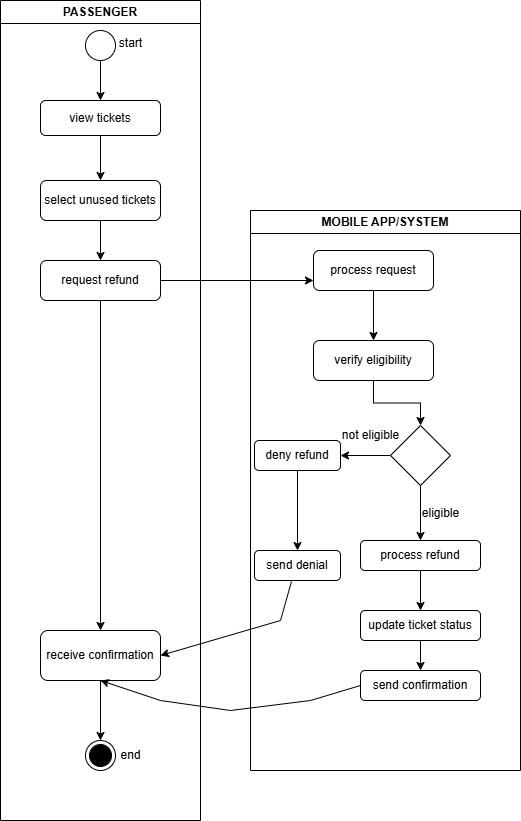

The diagram above was exported from draw.io. Its source (the exported page's mxGraphModel, read from the mxfile embedded in the PNG):
<mxGraphModel dx="872" dy="439" grid="1" gridSize="10" guides="1" tooltips="1" connect="1" arrows="1" fold="1" page="1" pageScale="1" pageWidth="827" pageHeight="1169" math="0" shadow="0">
  <root>
    <mxCell id="0" />
    <mxCell id="1" parent="0" />
    <mxCell id="ivWfJalH6FDmuY6JsGja-1" value="MOBILE APP/SYSTEM" style="swimlane;whiteSpace=wrap;html=1;" vertex="1" parent="1">
      <mxGeometry x="410" y="340" width="270" height="560" as="geometry" />
    </mxCell>
    <mxCell id="ivWfJalH6FDmuY6JsGja-14" value="" style="edgeStyle=orthogonalEdgeStyle;rounded=0;orthogonalLoop=1;jettySize=auto;html=1;" edge="1" parent="ivWfJalH6FDmuY6JsGja-1" source="ivWfJalH6FDmuY6JsGja-10" target="ivWfJalH6FDmuY6JsGja-12">
      <mxGeometry relative="1" as="geometry" />
    </mxCell>
    <mxCell id="ivWfJalH6FDmuY6JsGja-10" value="process request" style="rounded=1;whiteSpace=wrap;html=1;" vertex="1" parent="ivWfJalH6FDmuY6JsGja-1">
      <mxGeometry x="63" y="40" width="120" height="40" as="geometry" />
    </mxCell>
    <mxCell id="ivWfJalH6FDmuY6JsGja-16" value="" style="edgeStyle=orthogonalEdgeStyle;rounded=0;orthogonalLoop=1;jettySize=auto;html=1;" edge="1" parent="ivWfJalH6FDmuY6JsGja-1" source="ivWfJalH6FDmuY6JsGja-12" target="ivWfJalH6FDmuY6JsGja-15">
      <mxGeometry relative="1" as="geometry" />
    </mxCell>
    <mxCell id="ivWfJalH6FDmuY6JsGja-12" value="verify eligibility" style="rounded=1;whiteSpace=wrap;html=1;" vertex="1" parent="ivWfJalH6FDmuY6JsGja-1">
      <mxGeometry x="63" y="130" width="120" height="40" as="geometry" />
    </mxCell>
    <mxCell id="ivWfJalH6FDmuY6JsGja-18" value="" style="edgeStyle=orthogonalEdgeStyle;rounded=0;orthogonalLoop=1;jettySize=auto;html=1;" edge="1" parent="ivWfJalH6FDmuY6JsGja-1" source="ivWfJalH6FDmuY6JsGja-15" target="ivWfJalH6FDmuY6JsGja-17">
      <mxGeometry relative="1" as="geometry" />
    </mxCell>
    <mxCell id="ivWfJalH6FDmuY6JsGja-21" value="" style="edgeStyle=orthogonalEdgeStyle;rounded=0;orthogonalLoop=1;jettySize=auto;html=1;" edge="1" parent="ivWfJalH6FDmuY6JsGja-1" source="ivWfJalH6FDmuY6JsGja-15" target="ivWfJalH6FDmuY6JsGja-20">
      <mxGeometry relative="1" as="geometry" />
    </mxCell>
    <mxCell id="ivWfJalH6FDmuY6JsGja-15" value="" style="rhombus;whiteSpace=wrap;html=1;" vertex="1" parent="ivWfJalH6FDmuY6JsGja-1">
      <mxGeometry x="140" y="215" width="60" height="60" as="geometry" />
    </mxCell>
    <mxCell id="ivWfJalH6FDmuY6JsGja-28" value="" style="edgeStyle=orthogonalEdgeStyle;rounded=0;orthogonalLoop=1;jettySize=auto;html=1;" edge="1" parent="ivWfJalH6FDmuY6JsGja-1" source="ivWfJalH6FDmuY6JsGja-17" target="ivWfJalH6FDmuY6JsGja-27">
      <mxGeometry relative="1" as="geometry" />
    </mxCell>
    <mxCell id="ivWfJalH6FDmuY6JsGja-17" value="deny refund" style="rounded=1;whiteSpace=wrap;html=1;" vertex="1" parent="ivWfJalH6FDmuY6JsGja-1">
      <mxGeometry x="4" y="230" width="86" height="30" as="geometry" />
    </mxCell>
    <mxCell id="ivWfJalH6FDmuY6JsGja-19" value="not eligible" style="text;html=1;align=center;verticalAlign=middle;resizable=0;points=[];autosize=1;strokeColor=none;fillColor=none;" vertex="1" parent="ivWfJalH6FDmuY6JsGja-1">
      <mxGeometry x="80" y="210" width="80" height="30" as="geometry" />
    </mxCell>
    <mxCell id="ivWfJalH6FDmuY6JsGja-24" value="" style="edgeStyle=orthogonalEdgeStyle;rounded=0;orthogonalLoop=1;jettySize=auto;html=1;" edge="1" parent="ivWfJalH6FDmuY6JsGja-1" source="ivWfJalH6FDmuY6JsGja-20" target="ivWfJalH6FDmuY6JsGja-23">
      <mxGeometry relative="1" as="geometry" />
    </mxCell>
    <mxCell id="ivWfJalH6FDmuY6JsGja-20" value="process refund" style="rounded=1;whiteSpace=wrap;html=1;" vertex="1" parent="ivWfJalH6FDmuY6JsGja-1">
      <mxGeometry x="110" y="330" width="120" height="30" as="geometry" />
    </mxCell>
    <mxCell id="ivWfJalH6FDmuY6JsGja-22" value="eligible" style="text;html=1;align=center;verticalAlign=middle;resizable=0;points=[];autosize=1;strokeColor=none;fillColor=none;" vertex="1" parent="ivWfJalH6FDmuY6JsGja-1">
      <mxGeometry x="160" y="288" width="60" height="30" as="geometry" />
    </mxCell>
    <mxCell id="ivWfJalH6FDmuY6JsGja-26" value="" style="edgeStyle=orthogonalEdgeStyle;rounded=0;orthogonalLoop=1;jettySize=auto;html=1;" edge="1" parent="ivWfJalH6FDmuY6JsGja-1" source="ivWfJalH6FDmuY6JsGja-23" target="ivWfJalH6FDmuY6JsGja-25">
      <mxGeometry relative="1" as="geometry" />
    </mxCell>
    <mxCell id="ivWfJalH6FDmuY6JsGja-23" value="update ticket status" style="rounded=1;whiteSpace=wrap;html=1;" vertex="1" parent="ivWfJalH6FDmuY6JsGja-1">
      <mxGeometry x="110" y="400" width="120" height="30" as="geometry" />
    </mxCell>
    <mxCell id="ivWfJalH6FDmuY6JsGja-25" value="send confirmation" style="rounded=1;whiteSpace=wrap;html=1;" vertex="1" parent="ivWfJalH6FDmuY6JsGja-1">
      <mxGeometry x="110" y="460" width="120" height="30" as="geometry" />
    </mxCell>
    <mxCell id="ivWfJalH6FDmuY6JsGja-27" value="send denial" style="rounded=1;whiteSpace=wrap;html=1;" vertex="1" parent="ivWfJalH6FDmuY6JsGja-1">
      <mxGeometry x="4" y="340" width="86" height="30" as="geometry" />
    </mxCell>
    <mxCell id="ivWfJalH6FDmuY6JsGja-2" value="PASSENGER" style="swimlane;whiteSpace=wrap;html=1;" vertex="1" parent="1">
      <mxGeometry x="160" y="130" width="200" height="820" as="geometry" />
    </mxCell>
    <mxCell id="ivWfJalH6FDmuY6JsGja-5" value="" style="edgeStyle=orthogonalEdgeStyle;rounded=0;orthogonalLoop=1;jettySize=auto;html=1;" edge="1" parent="ivWfJalH6FDmuY6JsGja-2" source="ivWfJalH6FDmuY6JsGja-3" target="ivWfJalH6FDmuY6JsGja-4">
      <mxGeometry relative="1" as="geometry" />
    </mxCell>
    <mxCell id="ivWfJalH6FDmuY6JsGja-3" value="" style="ellipse;whiteSpace=wrap;html=1;aspect=fixed;" vertex="1" parent="ivWfJalH6FDmuY6JsGja-2">
      <mxGeometry x="85" y="30" width="30" height="30" as="geometry" />
    </mxCell>
    <mxCell id="ivWfJalH6FDmuY6JsGja-7" value="" style="edgeStyle=orthogonalEdgeStyle;rounded=0;orthogonalLoop=1;jettySize=auto;html=1;" edge="1" parent="ivWfJalH6FDmuY6JsGja-2" source="ivWfJalH6FDmuY6JsGja-4" target="ivWfJalH6FDmuY6JsGja-6">
      <mxGeometry relative="1" as="geometry" />
    </mxCell>
    <mxCell id="ivWfJalH6FDmuY6JsGja-4" value="view tickets" style="rounded=1;whiteSpace=wrap;html=1;" vertex="1" parent="ivWfJalH6FDmuY6JsGja-2">
      <mxGeometry x="40" y="100" width="120" height="35" as="geometry" />
    </mxCell>
    <mxCell id="ivWfJalH6FDmuY6JsGja-9" value="" style="edgeStyle=orthogonalEdgeStyle;rounded=0;orthogonalLoop=1;jettySize=auto;html=1;" edge="1" parent="ivWfJalH6FDmuY6JsGja-2" source="ivWfJalH6FDmuY6JsGja-6" target="ivWfJalH6FDmuY6JsGja-8">
      <mxGeometry relative="1" as="geometry" />
    </mxCell>
    <mxCell id="ivWfJalH6FDmuY6JsGja-6" value="select unused tickets" style="rounded=1;whiteSpace=wrap;html=1;" vertex="1" parent="ivWfJalH6FDmuY6JsGja-2">
      <mxGeometry x="40" y="180" width="120" height="40" as="geometry" />
    </mxCell>
    <mxCell id="ivWfJalH6FDmuY6JsGja-8" value="request refund" style="whiteSpace=wrap;html=1;rounded=1;" vertex="1" parent="ivWfJalH6FDmuY6JsGja-2">
      <mxGeometry x="40" y="260" width="120" height="40" as="geometry" />
    </mxCell>
    <mxCell id="ivWfJalH6FDmuY6JsGja-34" value="" style="edgeStyle=orthogonalEdgeStyle;rounded=0;orthogonalLoop=1;jettySize=auto;html=1;" edge="1" parent="ivWfJalH6FDmuY6JsGja-2" source="ivWfJalH6FDmuY6JsGja-29" target="ivWfJalH6FDmuY6JsGja-33">
      <mxGeometry relative="1" as="geometry" />
    </mxCell>
    <mxCell id="ivWfJalH6FDmuY6JsGja-29" value="receive confirmation" style="rounded=1;whiteSpace=wrap;html=1;" vertex="1" parent="ivWfJalH6FDmuY6JsGja-2">
      <mxGeometry x="40" y="630" width="120" height="50" as="geometry" />
    </mxCell>
    <mxCell id="ivWfJalH6FDmuY6JsGja-30" value="" style="endArrow=classic;html=1;rounded=0;exitX=0.5;exitY=1;exitDx=0;exitDy=0;entryX=0.5;entryY=0;entryDx=0;entryDy=0;" edge="1" parent="ivWfJalH6FDmuY6JsGja-2" source="ivWfJalH6FDmuY6JsGja-8" target="ivWfJalH6FDmuY6JsGja-29">
      <mxGeometry width="50" height="50" relative="1" as="geometry">
        <mxPoint x="230" y="500" as="sourcePoint" />
        <mxPoint x="280" y="450" as="targetPoint" />
      </mxGeometry>
    </mxCell>
    <mxCell id="ivWfJalH6FDmuY6JsGja-33" value="" style="ellipse;html=1;shape=endState;fillColor=#000000;strokeColor=#000000;" vertex="1" parent="ivWfJalH6FDmuY6JsGja-2">
      <mxGeometry x="85" y="740" width="30" height="30" as="geometry" />
    </mxCell>
    <mxCell id="ivWfJalH6FDmuY6JsGja-35" value="end" style="text;html=1;align=center;verticalAlign=middle;resizable=0;points=[];autosize=1;strokeColor=none;fillColor=none;" vertex="1" parent="ivWfJalH6FDmuY6JsGja-2">
      <mxGeometry x="110" y="740" width="40" height="30" as="geometry" />
    </mxCell>
    <mxCell id="ivWfJalH6FDmuY6JsGja-11" value="" style="endArrow=classic;html=1;rounded=0;exitX=1;exitY=0.5;exitDx=0;exitDy=0;entryX=0;entryY=0.75;entryDx=0;entryDy=0;entryPerimeter=0;" edge="1" parent="1" source="ivWfJalH6FDmuY6JsGja-8" target="ivWfJalH6FDmuY6JsGja-10">
      <mxGeometry width="50" height="50" relative="1" as="geometry">
        <mxPoint x="390" y="340" as="sourcePoint" />
        <mxPoint x="440" y="290" as="targetPoint" />
      </mxGeometry>
    </mxCell>
    <mxCell id="ivWfJalH6FDmuY6JsGja-31" value="" style="endArrow=classic;html=1;rounded=0;exitX=0.43;exitY=1.033;exitDx=0;exitDy=0;entryX=1;entryY=0.5;entryDx=0;entryDy=0;exitPerimeter=0;" edge="1" parent="1" source="ivWfJalH6FDmuY6JsGja-27" target="ivWfJalH6FDmuY6JsGja-29">
      <mxGeometry width="50" height="50" relative="1" as="geometry">
        <mxPoint x="390" y="810" as="sourcePoint" />
        <mxPoint x="440" y="760" as="targetPoint" />
        <Array as="points">
          <mxPoint x="440" y="750" />
        </Array>
      </mxGeometry>
    </mxCell>
    <mxCell id="ivWfJalH6FDmuY6JsGja-32" value="" style="endArrow=classic;html=1;rounded=0;exitX=0;exitY=0.5;exitDx=0;exitDy=0;entryX=0.5;entryY=1;entryDx=0;entryDy=0;" edge="1" parent="1" source="ivWfJalH6FDmuY6JsGja-25" target="ivWfJalH6FDmuY6JsGja-29">
      <mxGeometry width="50" height="50" relative="1" as="geometry">
        <mxPoint x="390" y="810" as="sourcePoint" />
        <mxPoint x="440" y="760" as="targetPoint" />
        <Array as="points">
          <mxPoint x="470" y="830" />
          <mxPoint x="390" y="840" />
          <mxPoint x="320" y="830" />
        </Array>
      </mxGeometry>
    </mxCell>
    <mxCell id="ivWfJalH6FDmuY6JsGja-36" value="start" style="text;html=1;align=center;verticalAlign=middle;resizable=0;points=[];autosize=1;strokeColor=none;fillColor=none;" vertex="1" parent="1">
      <mxGeometry x="265" y="158" width="50" height="30" as="geometry" />
    </mxCell>
  </root>
</mxGraphModel>